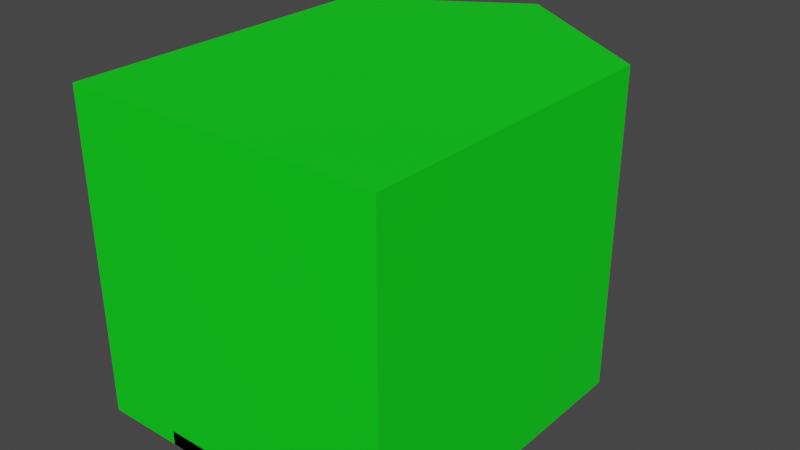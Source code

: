 # Source: SHouse.blend  (saved by Blender 2.82.7; exported with 4.5.12 LTS)
import bpy
from mathutils import Matrix  # noqa: F401  (used for matrix-valued properties, if any)

bpy.ops.wm.read_factory_settings(use_empty=True)
scene = bpy.context.scene
scene.name = 'Scene'

# ---- collections
col_collection = bpy.data.collections.new('Collection'); scene.collection.children.link(col_collection)

# ---- materials (node trees are filled in below, after node groups)
mat_windowsmat = bpy.data.materials.new('WindowsMat')
mat_windowsmat.use_transparent_shadow = False
mat_doormat = bpy.data.materials.new('DoorMat')
mat_doormat.use_transparent_shadow = False
mat_chemneymat = bpy.data.materials.new('ChemneyMat')
mat_chemneymat.use_transparent_shadow = False
mat_elsemat = bpy.data.materials.new('ElseMat')
mat_elsemat.use_transparent_shadow = False
mat_roofmat = bpy.data.materials.new('RoofMat')
mat_roofmat.use_transparent_shadow = False

# ---- material node trees
mat_windowsmat.use_nodes = True; mat_windowsmat.node_tree.nodes.clear()
_N = mat_windowsmat.node_tree.nodes; _L = mat_windowsmat.node_tree.links
n0 = _N.new('ShaderNodeOutputMaterial'); n0.name = 'Material Output'; n0.location = (300, 300)
n1 = _N.new('ShaderNodeBsdfPrincipled'); n1.name = 'Principled BSDF'; n1.location = (10, 300)
n1.distribution = 'GGX'
n1.subsurface_method = 'BURLEY'
n1.inputs[0].default_value = (0.0, 0.09472, 0.8, 1.0)
n1.inputs[3].default_value = 1.45
n1.inputs[27].default_value = (0.0, 0.0, 0.0, 1.0)
n1.inputs[28].default_value = 1.0
_L.new(n1.outputs[0], n0.inputs[0])
n0.is_active_output = True
mat_doormat.use_nodes = True; mat_doormat.node_tree.nodes.clear()
_N = mat_doormat.node_tree.nodes; _L = mat_doormat.node_tree.links
n0 = _N.new('ShaderNodeOutputMaterial'); n0.name = 'Material Output'; n0.location = (300, 300)
n1 = _N.new('ShaderNodeBsdfPrincipled'); n1.name = 'Principled BSDF'; n1.location = (10, 300)
n1.distribution = 'GGX'
n1.subsurface_method = 'BURLEY'
n1.inputs[0].default_value = (0.02624, 0.01904, 0.0, 1.0)
n1.inputs[3].default_value = 1.45
n1.inputs[27].default_value = (0.0, 0.0, 0.0, 1.0)
n1.inputs[28].default_value = 1.0
_L.new(n1.outputs[0], n0.inputs[0])
n0.is_active_output = True
mat_chemneymat.use_nodes = True; mat_chemneymat.node_tree.nodes.clear()
_N = mat_chemneymat.node_tree.nodes; _L = mat_chemneymat.node_tree.links
n0 = _N.new('ShaderNodeOutputMaterial'); n0.name = 'Material Output'; n0.location = (300, 300)
n1 = _N.new('ShaderNodeBsdfPrincipled'); n1.name = 'Principled BSDF'; n1.location = (10, 300)
n1.distribution = 'GGX'
n1.subsurface_method = 'BURLEY'
n1.inputs[0].default_value = (0.8, 0.009518, 0.0, 1.0)
n1.inputs[3].default_value = 1.45
n1.inputs[27].default_value = (0.0, 0.0, 0.0, 1.0)
n1.inputs[28].default_value = 1.0
_L.new(n1.outputs[0], n0.inputs[0])
n0.is_active_output = True
mat_elsemat.use_nodes = True; mat_elsemat.node_tree.nodes.clear()
_N = mat_elsemat.node_tree.nodes; _L = mat_elsemat.node_tree.links
n0 = _N.new('ShaderNodeOutputMaterial'); n0.name = 'Material Output'; n0.location = (300, 300)
n1 = _N.new('ShaderNodeBsdfPrincipled'); n1.name = 'Principled BSDF'; n1.location = (10, 300)
n1.distribution = 'GGX'
n1.subsurface_method = 'BURLEY'
n1.inputs[0].default_value = (0.0, 0.8, 0.009291, 1.0)
n1.inputs[3].default_value = 1.45
n1.inputs[27].default_value = (0.0, 0.0, 0.0, 1.0)
n1.inputs[28].default_value = 1.0
_L.new(n1.outputs[0], n0.inputs[0])
n0.is_active_output = True
mat_roofmat.use_nodes = True; mat_roofmat.node_tree.nodes.clear()
_N = mat_roofmat.node_tree.nodes; _L = mat_roofmat.node_tree.links
n0 = _N.new('ShaderNodeOutputMaterial'); n0.name = 'Material Output'; n0.location = (300, 300)
n1 = _N.new('ShaderNodeBsdfPrincipled'); n1.name = 'Principled BSDF'; n1.location = (10, 300)
n1.distribution = 'GGX'
n1.subsurface_method = 'BURLEY'
n1.inputs[3].default_value = 1.45
n1.inputs[27].default_value = (0.0, 0.0, 0.0, 1.0)
n1.inputs[28].default_value = 1.0
_L.new(n1.outputs[0], n0.inputs[0])
n0.is_active_output = True

# ---- world
world_world = bpy.data.worlds.new('World'); scene.world = world_world
world_world.use_nodes = True; world_world.node_tree.nodes.clear()
_N = world_world.node_tree.nodes; _L = world_world.node_tree.links
n0 = _N.new('ShaderNodeOutputWorld'); n0.name = 'World Output'; n0.location = (300, 300)
n1 = _N.new('ShaderNodeBackground'); n1.name = 'Background'; n1.location = (10, 300)
n1.inputs[0].default_value = (0.05088, 0.05088, 0.05088, 1.0)
_L.new(n1.outputs[0], n0.inputs[0])
n0.is_active_output = True
world_world.color = (0.05088, 0.05088, 0.05088)
world_world.use_sun_shadow = False
world_world.sun_shadow_jitter_overblur = 0.0

# ---- meshes
me_cube = bpy.data.meshes.new('Cube')
me_cube.from_pydata([(-1.0, 2.012, -1.008), (-1.0, 0.01229, -1.008), (0.9997, 2.012, -1.008), (0.9997, 0.01229, -1.008), (-1.0, 2.012, 0.9924), (-1.0, 0.01229, 0.9924), (0.9997, 2.012, 0.9924), (0.9997, 0.01229, 0.9924), (-0.000325, 0.01229, 0.9924), (-0.0003252, 2.012, -1.008), (-0.000325, 2.012, 0.9924), (-0.0003251, 0.01229, -1.008), (0.9997, 2.032, -1.008), (0.9997, 2.032, 0.9924), (-0.0003252, 2.674, -1.008), (-0.0003251, 2.674, 0.9924), (-1.0, 2.032, 0.9924), (-1.0, 2.032, -1.008), (-0.5041, 2.012, 0.9924), (-0.5041, 0.01229, -1.008), (-0.5041, 0.01229, 0.9924), (-0.5041, 2.012, -1.008), (-0.5041, 2.351, 0.9924), (-0.5041, 2.351, -1.008), (-1.0, 0.01229, -0.004239), (0.9997, 2.012, -0.004239), (0.9997, 0.01229, -0.004239), (-1.0, 2.012, -0.004239), (-0.0003251, 0.01229, -0.004239), (0.9997, 2.032, -0.004239), (-1.0, 2.032, -0.004239), (-0.0003252, 2.674, -0.004239), (-0.5041, 2.351, -0.004239), (-0.5041, 0.01229, -0.004239), (-0.7522, 2.012, 0.9924), (-0.7522, 0.01229, -1.008), (-0.7522, 2.191, 0.9924), (-0.7522, 0.01229, 0.9924), (-0.7522, 2.012, -1.008), (-0.7522, 2.191, -1.008), (-0.7522, 0.01229, -0.004239), (-0.7522, 2.191, -0.004239), (0.9997, 0.01229, -0.5059), (-1.0, 2.012, -0.5059), (-1.0, 2.032, -0.5059), (-0.0003252, 2.674, -0.5059), (-0.5041, 2.351, -0.5059), (-1.0, 0.01229, -0.5059), (0.9997, 2.012, -0.5059), (-0.0003251, 0.01229, -0.5059), (0.9997, 2.032, -0.5059), (-0.5041, 0.01229, -0.5059), (-0.7522, 2.191, -0.5059), (-0.7522, 0.01229, -0.5059), (-1.0, 0.01229, -0.2551), (0.9997, 2.012, -0.2551), (-0.0003251, 0.01229, -0.2551), (0.9997, 2.032, -0.2551), (-0.5041, 0.01229, -0.2551), (-0.7522, 0.01229, -0.2551), (0.9997, 0.01229, -0.2551), (-1.0, 2.012, -0.2551), (-1.0, 2.032, -0.2551), (-0.0003252, 2.674, -0.2551), (-0.5041, 2.351, -0.2551), (-0.7522, 2.191, -0.2551), (-0.5099, 2.677, -0.2551), (-0.5099, 2.677, -0.5059), (-0.7554, 2.675, -0.2551), (-0.7554, 2.675, -0.5059), (-0.5101, 2.697, -0.2551), (-0.5101, 2.697, -0.5059), (-0.7556, 2.694, -0.2551), (-0.7556, 2.694, -0.5059), (-0.5251, 2.71, -0.2703), (-0.5251, 2.71, -0.4907), (-0.7408, 2.708, -0.2703), (-0.7408, 2.708, -0.4907), (-0.5253, 2.223, -0.2703), (-0.5253, 2.223, -0.4907), (-0.741, 2.221, -0.2703), (-0.741, 2.221, -0.4907), (-1.0, 1.012, -1.008), (0.9997, 1.012, 0.9924), (0.9997, 1.012, -1.008), (-1.0, 1.012, 0.9924), (-0.0003251, 1.012, -1.008), (-0.000325, 1.012, 0.9924), (-0.5041, 1.012, -1.008), (-0.5041, 1.012, 0.9924), (-1.0, 1.012, -0.004239), (0.9997, 1.012, -0.004239), (-0.7522, 1.012, -1.008), (-0.7522, 1.012, 0.9924), (0.9997, 1.012, -0.5059), (-1.0, 1.012, -0.5059), (-1.0, 1.012, -0.2551), (0.9997, 1.012, -0.2551), (0.9997, 1.512, 0.9924), (-1.0, 1.512, -1.008), (0.9997, 1.512, -1.008), (-1.0, 1.512, 0.9924), (-0.0003252, 1.512, -1.008), (-0.000325, 1.512, 0.9924), (-0.5041, 1.512, -1.008), (-0.5041, 1.512, 0.9924), (-1.0, 1.512, -0.004239), (0.9997, 1.512, -0.004239), (-0.7522, 1.512, -1.008), (-0.7522, 1.512, 0.9924), (0.9997, 1.512, -0.5059), (-1.0, 1.512, -0.5059), (-1.0, 1.512, -0.2551), (0.9997, 1.512, -0.2551), (-1.0, 1.512, -0.004239), (-1.0, 1.012, -0.004239), (-1.0, 1.512, -0.5059), (-1.0, 1.012, -0.5059), (-1.0, 1.512, -0.2551), (-1.0, 1.012, -0.2551), (-0.0003251, 1.012, -0.9181), (-0.0003251, 0.01229, -0.9181), (-0.5041, 0.01229, -0.9181), (-0.5041, 1.012, -0.9181), (0.4997, 0.01229, 0.9924), (0.4997, 2.012, -1.008), (0.4997, 2.012, 0.9924), (0.4997, 0.01229, -1.008), (0.4997, 2.353, -1.008), (0.4997, 2.353, 0.9924), (0.4997, 2.353, -0.004239), (0.4997, 0.01229, -0.004239), (0.4997, 2.353, -0.5059), (0.4997, 0.01229, -0.5059), (0.4997, 0.01229, -0.2551), (0.4997, 2.353, -0.2551), (0.4997, 1.012, 0.9924), (0.4997, 1.012, -1.008), (0.4997, 1.512, 0.9924), (0.4997, 1.512, -1.008), (0.2497, 2.012, 0.9924), (0.2497, 0.01229, -1.008), (0.2497, 2.514, 0.9924), (0.2497, 1.012, 0.9924), (0.2497, 1.512, 0.9924), (0.2497, 0.01229, 0.9924), (0.2497, 2.012, -1.008), (0.2497, 2.514, -1.008), (0.2497, 2.514, -0.004239), (0.2497, 0.01229, -0.004239), (0.2497, 2.514, -0.5059), (0.2497, 0.01229, -0.5059), (0.2497, 0.01229, -0.2551), (0.2497, 2.514, -0.2551), (0.2497, 1.012, -1.008), (0.2497, 1.512, -1.008), (-0.0003252, 2.012, -0.9391), (-0.0003252, 1.512, -0.9391), (0.2497, 2.012, -0.9391), (0.4997, 2.012, -0.9391), (0.2497, 1.512, -0.9391), (0.4997, 1.512, -0.9391), (-0.9314, 1.512, -0.004239), (-0.9314, 1.012, -0.004239), (-0.9314, 1.512, -0.5059), (-0.9314, 1.012, -0.5059), (-0.9314, 1.512, -0.2551), (-0.9314, 1.012, -0.2551)], [], [(27, 4, 16, 30), (107, 25, 6, 98), (109, 34, 4, 101), (133, 127, 3, 42), (139, 125, 2, 100), (111, 43, 0, 99), (104, 21, 9, 102), (51, 19, 11, 49), (144, 140, 10, 103), (126, 6, 13, 129), (130, 129, 13, 29), (32, 22, 15, 31), (48, 2, 12, 50), (38, 0, 17, 39), (18, 10, 15, 22), (146, 9, 14, 147), (34, 18, 22, 36), (9, 21, 23, 14), (41, 36, 22, 32), (53, 35, 19, 51), (108, 38, 21, 104), (103, 10, 18, 105), (37, 40, 33, 20), (65, 41, 32, 64), (6, 25, 29, 13), (64, 32, 31, 63), (135, 130, 29, 57), (20, 33, 28, 8), (101, 4, 27, 106), (124, 131, 26, 7), (113, 55, 25, 107), (61, 27, 30, 62), (62, 30, 41, 65), (5, 24, 40, 37), (99, 0, 38, 108), (47, 1, 35, 53), (30, 16, 36, 41), (4, 34, 36, 16), (21, 38, 39, 23), (105, 18, 34, 109), (54, 47, 53, 59), (17, 44, 52, 39), (0, 43, 44, 17), (100, 2, 48, 110), (128, 132, 50, 12), (23, 46, 45, 14), (39, 52, 46, 23), (59, 53, 51, 58), (55, 48, 50, 57), (58, 51, 49, 56), (112, 61, 43, 111), (134, 133, 42, 60), (131, 134, 60, 26), (106, 27, 61, 112), (33, 58, 56, 28), (25, 55, 57, 29), (40, 59, 58, 33), (24, 54, 59, 40), (44, 62, 65, 52), (43, 61, 62, 44), (110, 48, 55, 113), (132, 135, 57, 50), (46, 64, 63, 45), (46, 52, 69, 67), (68, 66, 70, 72), (65, 64, 66, 68), (52, 65, 68, 69), (64, 46, 67, 66), (71, 73, 77, 75), (69, 68, 72, 73), (67, 69, 73, 71), (66, 67, 71, 70), (76, 74, 78, 80), (70, 71, 75, 74), (72, 70, 74, 76), (73, 72, 76, 77), (81, 80, 78, 79), (77, 76, 80, 81), (75, 77, 81, 79), (74, 75, 79, 78), (42, 94, 97, 60), (24, 90, 96, 54), (54, 96, 95, 47), (3, 84, 94, 42), (20, 89, 93, 37), (1, 82, 92, 35), (60, 97, 91, 26), (5, 85, 90, 24), (8, 87, 89, 20), (35, 92, 88, 19), (145, 143, 87, 8), (19, 88, 123, 122), (47, 95, 82, 1), (127, 137, 84, 3), (37, 93, 85, 5), (26, 91, 83, 7), (94, 110, 113, 97), (112, 111, 116, 118), (90, 106, 114, 115), (84, 100, 110, 94), (89, 105, 109, 93), (82, 99, 108, 92), (97, 113, 107, 91), (85, 101, 106, 90), (87, 103, 105, 89), (92, 108, 104, 88), (143, 144, 103, 87), (88, 104, 102, 86), (95, 111, 99, 82), (137, 139, 100, 84), (93, 109, 101, 85), (91, 107, 98, 83), (119, 115, 163, 167), (114, 118, 166, 162), (96, 90, 115, 119), (111, 95, 117, 116), (95, 96, 119, 117), (106, 112, 118, 114), (122, 123, 120, 121), (86, 11, 121, 120), (11, 19, 122, 121), (88, 86, 120, 123), (154, 155, 139, 137), (83, 98, 138, 136), (141, 154, 137, 127), (7, 83, 136, 124), (150, 153, 135, 132), (149, 152, 134, 131), (152, 151, 133, 134), (147, 150, 132, 128), (145, 149, 131, 124), (153, 148, 130, 135), (2, 125, 128, 12), (148, 142, 129, 130), (140, 126, 129, 142), (98, 6, 126, 138), (9, 146, 158, 156), (151, 141, 127, 133), (49, 11, 141, 151), (102, 9, 156, 157), (10, 140, 142, 15), (31, 15, 142, 148), (63, 31, 148, 153), (8, 28, 149, 145), (14, 45, 150, 147), (56, 49, 151, 152), (28, 56, 152, 149), (45, 63, 153, 150), (11, 86, 154, 141), (86, 102, 155, 154), (136, 138, 144, 143), (124, 136, 143, 145), (125, 146, 147, 128), (138, 126, 140, 144), (160, 158, 159, 161), (157, 156, 158, 160), (155, 102, 157, 160), (146, 125, 159, 158), (125, 139, 161, 159), (139, 155, 160, 161), (163, 162, 166, 167), (167, 166, 164, 165), (116, 117, 165, 164), (118, 116, 164, 166), (117, 119, 167, 165), (115, 114, 162, 163)])
me_cube.polygons.foreach_set('material_index', [3, 3, 3, 3, 3, 3, 3, 3, 3, 3, 4, 4, 3, 3, 3, 3, 3, 3, 4, 3, 3, 3, 3, 4, 3, 4, 4, 3, 3, 3, 3, 3, 4, 3, 3, 3, 4, 3, 3, 3, 3, 4, 3, 3, 4, 4, 4, 3, 3, 3, 3, 3, 3, 3, 3, 3, 3, 3, 4, 3, 3, 4, 4, 2, 2, 2, 2, 2, 2, 2, 2, 2, 2, 2, 2, 2, 2, 2, 2, 2, 3, 3, 3, 3, 3, 3, 3, 3, 3, 3, 3, 3, 3, 3, 3, 3, 3, 3, 3, 3, 3, 3, 3, 3, 3, 3, 3, 3, 3, 3, 3, 3, 3, 3, 3, 3, 3, 3, 1, 3, 3, 3, 3, 3, 3, 3, 4, 3, 3, 4, 3, 4, 3, 4, 3, 3, 3, 3, 3, 3, 3, 4, 4, 3, 4, 3, 3, 4, 3, 3, 3, 3, 3, 3, 0, 0, 3, 3, 3, 3, 0, 0, 3, 3, 3, 3])
_uv = me_cube.uv_layers.new(name='UVMap')
_uv.uv.foreach_set('vector', [0.625, 0.3746, 0.625, 0.25, 0.625, 0.25, 0.625, 0.3746, 1.002, -0.1243, 1.002, -0.5, 1.5, -0.5, 1.5, -0.1243, 0.3759, 0.3729, 0.3759, -0.002841, 0.5, -0.002841, 0.5, 0.3729, 0.3123, 0.6875, 0.375, 0.6875, 0.375, 0.75, 0.3123, 0.75, 0.25, 0.3729, 0.25, -0.002841, 0.5, -0.002841, 0.5, 0.3729, 1.374, 0.001424, 1.374, -0.2486, 1.751, -0.2486, 1.751, 0.001424, -0.2519, 0.3729, -0.2519, -0.002841, -1.192e-07, -0.002841, 0.0, 0.3729, 0.3123, 0.562, 0.375, 0.562, 0.375, 0.625, 0.3123, 0.625, -0.125, 0.3729, -0.125, -0.002841, 0.0, -0.002841, 0.0, 0.3729, -0.25, -0.002841, -0.5, -0.002841, -0.5, -0.01787, -0.25, -0.2589, -0.5588, 0.505, -0.5588, 2.0, -1.0, 2.0, -1.0, 0.505, 0.9491, 0.505, 0.9491, 2.0, -0.1175, 2.0, -0.1175, 0.505, 0.625, 0.8127, 0.625, 0.75, 0.625, 0.75, 0.625, 0.8127, -0.3759, -0.002841, -0.5, -0.002841, -0.5, -0.01787, -0.3759, -0.1375, 0.2519, -0.002841, 0.0, -0.002841, -1.043e-07, -0.5, 0.2519, -0.2571, 0.125, -0.002841, -1.192e-07, -0.002841, -2.533e-07, -0.5, 0.125, -0.3795, 0.3759, -0.002841, 0.2519, -0.002841, 0.2519, -0.2571, 0.3759, -0.1375, -1.192e-07, -0.002841, -0.2519, -0.002841, -0.2519, -0.2571, -2.533e-07, -0.5, 1.475, 0.505, 1.475, 2.0, 0.9491, 2.0, 0.9491, 0.505, 0.3123, 0.531, 0.375, 0.531, 0.375, 0.562, 0.3123, 0.562, -0.3759, 0.3729, -0.3759, -0.002841, -0.2519, -0.002841, -0.2519, 0.3729, 0.0, 0.3729, 0.0, -0.002841, 0.2519, -0.002841, 0.2519, 0.3729, 0.125, 0.531, 0.2496, 0.531, 0.2496, 0.562, 0.125, 0.562, 1.475, 0.1288, 1.475, 0.505, 0.9491, 0.505, 0.9491, 0.1288, 0.625, 1.0, 0.625, 0.8754, 0.625, 0.8754, 0.625, 1.0, 0.9491, 0.1288, 0.9491, 0.505, -0.1175, 0.505, -0.1175, 0.1288, -0.5588, 0.1288, -0.5588, 0.505, -1.0, 0.505, -1.0, 0.1288, 0.125, 0.562, 0.2496, 0.562, 0.2496, 0.625, 0.125, 0.625, 0.2486, 0.001424, 0.2486, -0.2486, 0.9975, -0.2486, 0.9975, 0.001424, 0.125, 0.6875, 0.2496, 0.6875, 0.2496, 0.75, 0.125, 0.75, 0.8763, -0.1243, 0.8763, -0.5, 1.002, -0.5, 1.002, -0.1243, 0.625, 0.4059, 0.625, 0.3746, 0.625, 0.3746, 0.625, 0.4059, 2.0, 0.1288, 2.0, 0.505, 1.475, 0.505, 1.475, 0.1288, 0.125, 0.5, 0.2496, 0.5, 0.2496, 0.531, 0.125, 0.531, -0.5, 0.3729, -0.5, -0.002841, -0.3759, -0.002841, -0.3759, 0.3729, 0.3123, 0.5, 0.375, 0.5, 0.375, 0.531, 0.3123, 0.531, 2.0, 0.505, 2.0, 2.0, 1.475, 2.0, 1.475, 0.505, 0.5, -0.002841, 0.3759, -0.002841, 0.3759, -0.1375, 0.5, -0.01787, -0.2519, -0.002841, -0.3759, -0.002841, -0.3759, -0.1375, -0.2519, -0.2571, 0.2519, 0.3729, 0.2519, -0.002841, 0.3759, -0.002841, 0.3759, 0.3729, 0.2809, 0.5, 0.3123, 0.5, 0.3123, 0.531, 0.2809, 0.531, 2.0, -1.0, 2.0, -0.2475, 1.475, -0.2475, 1.475, -1.0, 0.625, 0.5, 0.625, 0.4373, 0.625, 0.4373, 0.625, 0.5, 0.5, -0.1243, 0.5, -0.5, 0.7508, -0.5, 0.7508, -0.1243, -0.5588, -1.0, -0.5588, -0.2475, -1.0, -0.2475, -1.0, -1.0, 0.9491, -1.0, 0.9491, -0.2475, -0.1175, -0.2475, -0.1175, -1.0, 1.475, -1.0, 1.475, -0.2475, 0.9491, -0.2475, 0.9491, -1.0, 0.2809, 0.531, 0.3123, 0.531, 0.3123, 0.562, 0.2809, 0.562, 0.625, 0.8441, 0.625, 0.8127, 0.625, 0.8127, 0.625, 0.8441, 0.2809, 0.562, 0.3123, 0.562, 0.3123, 0.625, 0.2809, 0.625, 1.186, 0.001424, 1.186, -0.2486, 1.374, -0.2486, 1.374, 0.001424, 0.2809, 0.6875, 0.3123, 0.6875, 0.3123, 0.75, 0.2809, 0.75, 0.2496, 0.6875, 0.2809, 0.6875, 0.2809, 0.75, 0.2496, 0.75, 0.9975, 0.001424, 0.9975, -0.2486, 1.186, -0.2486, 1.186, 0.001424, 0.2496, 0.562, 0.2809, 0.562, 0.2809, 0.625, 0.2496, 0.625, 0.625, 0.8754, 0.625, 0.8441, 0.625, 0.8441, 0.625, 0.8754, 0.2496, 0.531, 0.2809, 0.531, 0.2809, 0.562, 0.2496, 0.562, 0.2496, 0.5, 0.2809, 0.5, 0.2809, 0.531, 0.2496, 0.531, 2.0, -0.2475, 2.0, 0.1288, 1.475, 0.1288, 1.475, -0.2475, 0.625, 0.4373, 0.625, 0.4059, 0.625, 0.4059, 0.625, 0.4373, 0.7508, -0.1243, 0.7508, -0.5, 0.8763, -0.5, 0.8763, -0.1243, -0.5588, -0.2475, -0.5588, 0.1288, -1.0, 0.1288, -1.0, -0.2475, 0.9491, -0.2475, 0.9491, 0.1288, -0.1175, 0.1288, -0.1175, -0.2475, 0.6674, 0.18, 1.0, 0.0, 0.9999, 0.5521, 0.6722, 0.5528, 0.6673, 0.03808, 0.3396, 0.03742, 0.3397, 0.01505, 0.6674, 0.0157, 0.6674, 0.5902, 0.3348, 0.4102, 0.3396, 0.03742, 0.6673, 0.03808, 0.0, 0.0, 0.3348, 0.0, 0.3348, 0.5521, 1.192e-07, 0.5521, 0.3348, 1.0, 0.0, 1.0, 0.0, 0.6272, 0.3348, 0.6272, 0.6723, 0.5752, 1.0, 0.5745, 0.9801, 0.5896, 0.6922, 0.5902, 1.192e-07, 0.5521, 0.3348, 0.5521, 0.3348, 0.5745, 1.192e-07, 0.5745, 0.6722, 0.5528, 0.9999, 0.5521, 1.0, 0.5745, 0.6723, 0.5752, 0.3348, 0.6272, 0.0, 0.6272, 0.0, 0.6048, 0.3348, 0.6048, 0.3936, 0.8996, 0.2116, 0.9015, 0.2116, 0.4594, 0.3936, 0.4576, 0.3348, 0.6048, 0.0, 0.6048, 0.02035, 0.5896, 0.3144, 0.5896, 0.6674, 0.0157, 0.3397, 0.01505, 0.3596, 0.0, 0.6475, 0.0005781, 1.192e-07, 0.5745, 0.3348, 0.5745, 0.3144, 0.5896, 0.02035, 0.5896, 0.818, 0.2003, 0.818, 2.709e-08, 1.0, 0.0, 1.0, 0.2003, 0.6321, 0.442, 0.818, 0.442, 0.818, 0.8841, 0.6321, 0.8841, 0.182, 0.901, 0.0, 0.8991, 1.509e-07, 0.4571, 0.182, 0.4589, 0.6321, 0.0, 0.818, 1.084e-07, 0.818, 0.442, 0.6321, 0.442, 0.7508, 1.003, 0.7508, 0.2514, 0.8763, 0.2514, 0.8763, 1.003, 0.9975, 0.7514, 0.9975, 0.2514, 1.186, 0.2514, 1.186, 0.7514, 1.186, 0.7514, 1.186, 0.2514, 1.374, 0.2514, 1.374, 0.7514, 0.5, 1.003, 0.5, 0.2514, 0.7508, 0.2514, 0.7508, 1.003, 0.2519, 1.5, 0.2519, 0.7486, 0.3759, 0.7486, 0.3759, 1.5, -0.5, 1.5, -0.5, 0.7486, -0.3759, 0.7486, -0.3759, 1.5, 0.8763, 1.003, 0.8763, 0.2514, 1.002, 0.2514, 1.002, 1.003, 0.2486, 0.7514, 0.2486, 0.2514, 0.9975, 0.2514, 0.9975, 0.7514, 1.192e-07, 1.5, 5.96e-08, 0.7486, 0.2519, 0.7486, 0.2519, 1.5, -0.3759, 1.5, -0.3759, 0.7486, -0.2519, 0.7486, -0.2519, 1.5, -0.125, 1.5, -0.125, 0.7486, 5.96e-08, 0.7486, 1.192e-07, 1.5, 0.375, 0.562, 0.5, 0.562, 0.5, 0.562, 0.375, 0.562, 1.374, 0.7514, 1.374, 0.2514, 1.751, 0.2514, 1.751, 0.7514, 0.25, 1.5, 0.25, 0.7486, 0.5, 0.7486, 0.5, 1.5, 0.3759, 1.5, 0.3759, 0.7486, 0.5, 0.7486, 0.5, 1.5, 1.002, 1.003, 1.002, 0.2514, 1.5, 0.2514, 1.5, 1.003, 0.7508, 0.2514, 0.7508, -0.1243, 0.8763, -0.1243, 0.8763, 0.2514, 0.5625, 0.4059, 0.5625, 0.4373, 0.5625, 0.4373, 0.5625, 0.4059, 0.5, 0.3746, 0.5625, 0.3746, 0.5625, 0.3746, 0.5, 0.3746, 0.5, 0.2514, 0.5, -0.1243, 0.7508, -0.1243, 0.7508, 0.2514, 0.2519, 0.7486, 0.2519, 0.3729, 0.3759, 0.3729, 0.3759, 0.7486, -0.5, 0.7486, -0.5, 0.3729, -0.3759, 0.3729, -0.3759, 0.7486, 0.8763, 0.2514, 0.8763, -0.1243, 1.002, -0.1243, 1.002, 0.2514, 0.2486, 0.2514, 0.2486, 0.001424, 0.9975, 0.001424, 0.9975, 0.2514, 5.96e-08, 0.7486, 0.0, 0.3729, 0.2519, 0.3729, 0.2519, 0.7486, -0.3759, 0.7486, -0.3759, 0.3729, -0.2519, 0.3729, -0.2519, 0.7486, -0.125, 0.7486, -0.125, 0.3729, 0.0, 0.3729, 5.96e-08, 0.7486, -0.2519, 0.7486, -0.2519, 0.3729, 0.0, 0.3729, 5.96e-08, 0.7486, 1.374, 0.2514, 1.374, 0.001424, 1.751, 0.001424, 1.751, 0.2514, 0.25, 0.7486, 0.25, 0.3729, 0.5, 0.3729, 0.5, 0.7486, 0.3759, 0.7486, 0.3759, 0.3729, 0.5, 0.3729, 0.5, 0.7486, 1.002, 0.2514, 1.002, -0.1243, 1.5, -0.1243, 1.5, 0.2514, 0.5, 0.4059, 0.5, 0.3746, 0.5, 0.3746, 0.5, 0.4059, 0.5625, 0.3746, 0.5625, 0.4059, 0.5625, 0.4059, 0.5625, 0.3746, 0.5, 0.4059, 0.5, 0.3746, 0.5, 0.3746, 0.5, 0.4059, 0.5625, 0.4373, 0.5, 0.4373, 0.5, 0.4373, 0.5625, 0.4373, 0.5, 0.4373, 0.5, 0.4059, 0.5, 0.4059, 0.5, 0.4373, 0.5625, 0.3746, 0.5625, 0.4059, 0.5625, 0.4059, 0.5625, 0.3746, 0.0, 1.0, 1.183e-07, 1.101e-08, 1.0, 0.0, 1.0, 1.0, 0.5, 0.625, 0.375, 0.625, 0.375, 0.625, 0.5, 0.625, 1.0, 0.0, 1.0, 1.0, 4.163e-07, 1.0, 0.0, 2.895e-08, 0.5, 0.562, 0.5, 0.625, 0.5, 0.625, 0.5, 0.562, 0.125, 0.7486, 0.125, 0.3729, 0.25, 0.3729, 0.25, 0.7486, -0.5, 0.7486, -0.5, 0.3729, -0.25, 0.3729, -0.25, 0.7486, 0.125, 1.5, 0.125, 0.7486, 0.25, 0.7486, 0.25, 1.5, -0.5, 1.5, -0.5, 0.7486, -0.25, 0.7486, -0.25, 1.5, -0.3381, -0.2475, -0.3381, 0.1288, -0.5588, 0.1288, -0.5588, -0.2475, 0.2496, 0.6562, 0.2809, 0.6562, 0.2809, 0.6875, 0.2496, 0.6875, 0.2809, 0.6562, 0.3123, 0.6562, 0.3123, 0.6875, 0.2809, 0.6875, -0.3381, -1.0, -0.3381, -0.2475, -0.5588, -0.2475, -0.5588, -1.0, 0.125, 0.6562, 0.2496, 0.6562, 0.2496, 0.6875, 0.125, 0.6875, -0.3381, 0.1288, -0.3381, 0.505, -0.5588, 0.505, -0.5588, 0.1288, 0.5, -0.002841, 0.25, -0.002841, 0.25, -0.2589, 0.5, -0.01787, -0.3381, 0.505, -0.3381, 2.0, -0.5588, 2.0, -0.5588, 0.505, -0.125, -0.002841, -0.25, -0.002841, -0.25, -0.2589, -0.125, -0.3795, -0.5, 0.3729, -0.5, -0.002841, -0.25, -0.002841, -0.25, 0.3729, 0.625, 0.625, 0.625, 0.6562, 0.625, 0.6562, 0.625, 0.625, 0.3123, 0.6562, 0.375, 0.6562, 0.375, 0.6875, 0.3123, 0.6875, 0.3123, 0.625, 0.375, 0.625, 0.375, 0.6562, 0.3123, 0.6562, 0.5625, 0.625, 0.625, 0.625, 0.625, 0.625, 0.5625, 0.625, 0.0, -0.002841, -0.125, -0.002841, -0.125, -0.3795, -1.043e-07, -0.5, -0.1175, 0.505, -0.1175, 2.0, -0.3381, 2.0, -0.3381, 0.505, -0.1175, 0.1288, -0.1175, 0.505, -0.3381, 0.505, -0.3381, 0.1288, 0.125, 0.625, 0.2496, 0.625, 0.2496, 0.6562, 0.125, 0.6562, -0.1175, -1.0, -0.1175, -0.2475, -0.3381, -0.2475, -0.3381, -1.0, 0.2809, 0.625, 0.3123, 0.625, 0.3123, 0.6562, 0.2809, 0.6562, 0.2496, 0.625, 0.2809, 0.625, 0.2809, 0.6562, 0.2496, 0.6562, -0.1175, -0.2475, -0.1175, 0.1288, -0.3381, 0.1288, -0.3381, -0.2475, 2.384e-07, 1.5, 5.96e-08, 0.7486, 0.125, 0.7486, 0.125, 1.5, 5.96e-08, 0.7486, 0.0, 0.3729, 0.125, 0.3729, 0.125, 0.7486, -0.25, 0.7486, -0.25, 0.3729, -0.125, 0.3729, -0.125, 0.7486, -0.25, 1.5, -0.25, 0.7486, -0.125, 0.7486, -0.125, 1.5, 0.25, -0.002841, 0.125, -0.002841, 0.125, -0.3795, 0.25, -0.2589, -0.25, 0.3729, -0.25, -0.002841, -0.125, -0.002841, -0.125, 0.3729, 0.5, 5.96e-08, 0.5, 1.0, 2.98e-08, 1.0, 0.0, 8.941e-08, 1.0, 0.0, 1.0, 1.0, 0.5, 1.0, 0.5, 5.96e-08, 0.5625, 0.6562, 0.5625, 0.625, 0.5625, 0.625, 0.5625, 0.6562, 0.625, 0.6562, 0.625, 0.6875, 0.625, 0.6875, 0.625, 0.6562, 0.625, 0.6875, 0.5625, 0.6875, 0.5625, 0.6875, 0.625, 0.6875, 0.5625, 0.6875, 0.5625, 0.6562, 0.5625, 0.6562, 0.5625, 0.6875, 2.384e-07, 1.0, 0.0, 2.384e-07, 0.5, 8.941e-08, 0.5, 1.0, 0.5, 1.0, 0.5, 8.941e-08, 1.0, 0.0, 1.0, 1.0, 0.5625, 0.4373, 0.5, 0.4373, 0.5, 0.4373, 0.5625, 0.4373, 0.5625, 0.4059, 0.5625, 0.4373, 0.5625, 0.4373, 0.5625, 0.4059, 0.5, 0.4373, 0.5, 0.4059, 0.5, 0.4059, 0.5, 0.4373, 0.5, 0.3746, 0.5625, 0.3746, 0.5625, 0.3746, 0.5, 0.3746])
me_cube.materials.append(mat_windowsmat)
me_cube.materials.append(mat_doormat)
me_cube.materials.append(mat_chemneymat)
me_cube.materials.append(mat_elsemat)
me_cube.materials.append(mat_roofmat)
me_cube.use_remesh_preserve_volume = False
me_cube.use_remesh_preserve_attributes = False
me_cube.use_mirror_vertex_groups = False
me_cube.update()

# ---- objects
ob_house = bpy.data.objects.new('House', me_cube)

# ---- transforms, parenting, visibility, modifiers, constraints
ob_house.location = (0.0, 0.0, 0.0)
ob_house.scale = (5.0, 5.0, 5.0)
ob_house.lock_rotations_4d = False
ob_house.empty_display_type = 'ARROWS'
ob_house.lineart.crease_threshold = 0.0

# ---- collection membership
col_collection.objects.link(ob_house)

# ---- scene / render settings (as saved in the file)
scene.frame_start = 1; scene.frame_end = 250; scene.frame_set(1)
scene.render.engine = 'BLENDER_EEVEE_NEXT'
scene.cycles.use_denoising = False
scene.cycles.samples = 128
scene.cycles.sampling_pattern = 'TABULATED_SOBOL'
scene.cycles.use_adaptive_sampling = False
scene.cycles.use_light_tree = False
scene.view_settings.view_transform = 'Filmic'
bpy.context.view_layer.update()

# ---- added for rendering (the .blend has no active camera and no usable light): camera, sun
cam_auto = bpy.data.cameras.new('AutoCamera')
cam_auto.lens = 50.0
cam_auto.sensor_width = 36.0
cam_auto.clip_end = 1000.0
ob_auto_camera = bpy.data.objects.new('AutoCamera', cam_auto)
scene.collection.objects.link(ob_auto_camera)
ob_auto_camera.location = (18.0791, -14.8921, 14.4267)
ob_auto_camera.rotation_euler = (1.09748, -7.21219e-08, 0.694738)
scene.camera = ob_auto_camera
light_auto_sun = bpy.data.lights.new('AutoSun', 'SUN')
light_auto_sun.energy = 3.0
light_auto_sun.angle = 0.0523599
ob_auto_sun = bpy.data.objects.new('AutoSun', light_auto_sun)
scene.collection.objects.link(ob_auto_sun)
ob_auto_sun.rotation_euler = (0.872665, 0.174533, 0.523599)
bpy.context.view_layer.update()
